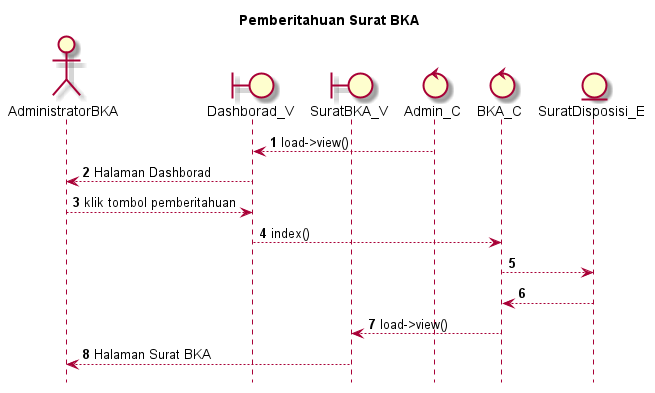

The diagram above was rendered by PlantUML. Its source (embedded in the PNG):
@startuml

autonumber
hide footbox
title Pemberitahuan Surat BKA

Actor AdministratorBKA
boundary Dashborad_V
boundary SuratBKA_V
control Admin_C
control BKA_C
Entity SuratDisposisi_E

Admin_C --> Dashborad_V: load->view()
Dashborad_V --> AdministratorBKA: Halaman Dashborad
AdministratorBKA --> Dashborad_V: klik tombol pemberitahuan
Dashborad_V --> BKA_C: index()
BKA_C --> SuratDisposisi_E:
    
    SuratDisposisi_E --> BKA_C:
    BKA_C --> SuratBKA_V: load->view()
    SuratBKA_V --> AdministratorBKA: Halaman Surat BKA

@enduml